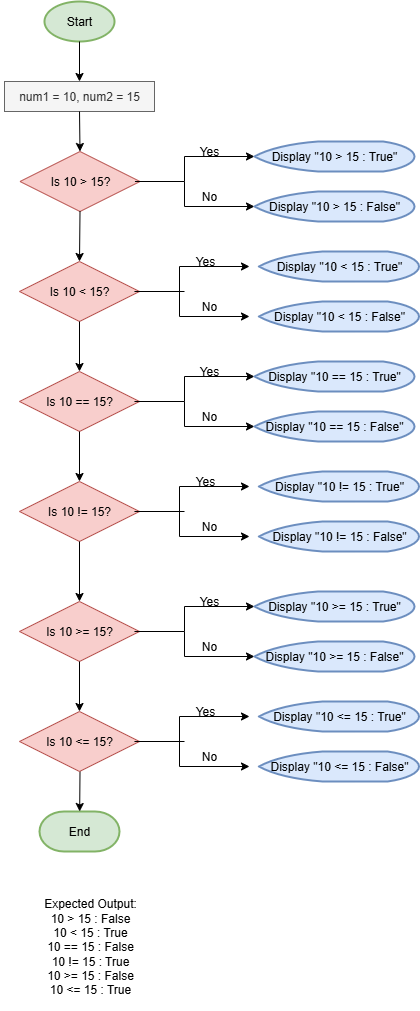

The diagram above was exported from draw.io. Its source (the exported page's mxGraphModel, read from the mxfile embedded in the PNG):
<mxGraphModel dx="872" dy="473" grid="1" gridSize="10" guides="1" tooltips="1" connect="1" arrows="1" fold="1" page="1" pageScale="1" pageWidth="850" pageHeight="1100" math="0" shadow="0">
  <root>
    <mxCell id="0" />
    <mxCell id="1" parent="0" />
    <mxCell id="1m03N7dWTPMewUyuF2Lk-1" value="Start" style="strokeWidth=2;html=1;shape=mxgraph.flowchart.start_1;whiteSpace=wrap;fillColor=#d5e8d4;strokeColor=#82b366;" vertex="1" parent="1">
      <mxGeometry x="390" y="30" width="70" height="40" as="geometry" />
    </mxCell>
    <mxCell id="1m03N7dWTPMewUyuF2Lk-2" value="num1 = 10, num2 = 15" style="rounded=0;whiteSpace=wrap;html=1;fillColor=#f5f5f5;fontColor=#333333;strokeColor=#666666;" vertex="1" parent="1">
      <mxGeometry x="350" y="110" width="150" height="30" as="geometry" />
    </mxCell>
    <mxCell id="1m03N7dWTPMewUyuF2Lk-16" value="End" style="strokeWidth=2;html=1;shape=mxgraph.flowchart.terminator;whiteSpace=wrap;fillColor=#d5e8d4;strokeColor=#82b366;" vertex="1" parent="1">
      <mxGeometry x="385" y="840" width="80" height="40" as="geometry" />
    </mxCell>
    <mxCell id="1m03N7dWTPMewUyuF2Lk-17" value="" style="endArrow=classic;html=1;rounded=0;exitX=0.5;exitY=1;exitDx=0;exitDy=0;exitPerimeter=0;entryX=0.5;entryY=0;entryDx=0;entryDy=0;" edge="1" parent="1" source="1m03N7dWTPMewUyuF2Lk-1" target="1m03N7dWTPMewUyuF2Lk-2">
      <mxGeometry width="50" height="50" relative="1" as="geometry">
        <mxPoint x="400" y="180" as="sourcePoint" />
        <mxPoint x="450" y="130" as="targetPoint" />
      </mxGeometry>
    </mxCell>
    <mxCell id="1m03N7dWTPMewUyuF2Lk-18" value="" style="endArrow=classic;html=1;rounded=0;exitX=0.5;exitY=1;exitDx=0;exitDy=0;entryX=0.5;entryY=0;entryDx=0;entryDy=0;" edge="1" parent="1" source="1m03N7dWTPMewUyuF2Lk-2" target="1m03N7dWTPMewUyuF2Lk-32">
      <mxGeometry width="50" height="50" relative="1" as="geometry">
        <mxPoint x="400" y="180" as="sourcePoint" />
        <mxPoint x="425" y="180" as="targetPoint" />
      </mxGeometry>
    </mxCell>
    <mxCell id="1m03N7dWTPMewUyuF2Lk-28" value="" style="endArrow=classic;html=1;rounded=0;exitX=0.5;exitY=1;exitDx=0;exitDy=0;exitPerimeter=0;" edge="1" parent="1" target="1m03N7dWTPMewUyuF2Lk-16">
      <mxGeometry width="50" height="50" relative="1" as="geometry">
        <mxPoint x="425.5" y="800" as="sourcePoint" />
        <mxPoint x="450" y="720" as="targetPoint" />
      </mxGeometry>
    </mxCell>
    <mxCell id="1m03N7dWTPMewUyuF2Lk-32" value="Is 10 &amp;gt; 15?" style="rhombus;whiteSpace=wrap;html=1;fillColor=#f8cecc;strokeColor=#b85450;" vertex="1" parent="1">
      <mxGeometry x="365.5" y="180" width="120" height="60" as="geometry" />
    </mxCell>
    <mxCell id="1m03N7dWTPMewUyuF2Lk-34" value="" style="endArrow=none;html=1;rounded=0;exitX=0.958;exitY=0.5;exitDx=0;exitDy=0;exitPerimeter=0;" edge="1" parent="1" source="1m03N7dWTPMewUyuF2Lk-32">
      <mxGeometry width="50" height="50" relative="1" as="geometry">
        <mxPoint x="493" y="210" as="sourcePoint" />
        <mxPoint x="530" y="210" as="targetPoint" />
      </mxGeometry>
    </mxCell>
    <mxCell id="1m03N7dWTPMewUyuF2Lk-35" value="" style="endArrow=classic;startArrow=classic;html=1;rounded=0;entryX=0;entryY=0.5;entryDx=0;entryDy=0;entryPerimeter=0;exitX=0;exitY=0.5;exitDx=0;exitDy=0;exitPerimeter=0;" edge="1" parent="1" source="1m03N7dWTPMewUyuF2Lk-37" target="1m03N7dWTPMewUyuF2Lk-36">
      <mxGeometry width="50" height="50" relative="1" as="geometry">
        <mxPoint x="570" y="230" as="sourcePoint" />
        <mxPoint x="570" y="190" as="targetPoint" />
        <Array as="points">
          <mxPoint x="530" y="235" />
          <mxPoint x="530" y="210" />
          <mxPoint x="530" y="185" />
        </Array>
      </mxGeometry>
    </mxCell>
    <mxCell id="1m03N7dWTPMewUyuF2Lk-36" value="Display &quot;10 &amp;gt; 15 : True&quot;" style="strokeWidth=2;html=1;shape=mxgraph.flowchart.display;whiteSpace=wrap;fillColor=#dae8fc;strokeColor=#6c8ebf;" vertex="1" parent="1">
      <mxGeometry x="600" y="170" width="160" height="30" as="geometry" />
    </mxCell>
    <mxCell id="1m03N7dWTPMewUyuF2Lk-37" value="Display &quot;10 &amp;gt; 15 : False&quot;" style="strokeWidth=2;html=1;shape=mxgraph.flowchart.display;whiteSpace=wrap;fillColor=#dae8fc;strokeColor=#6c8ebf;" vertex="1" parent="1">
      <mxGeometry x="600" y="220" width="160" height="30" as="geometry" />
    </mxCell>
    <mxCell id="1m03N7dWTPMewUyuF2Lk-38" value="" style="endArrow=classic;html=1;rounded=0;exitX=0.5;exitY=1;exitDx=0;exitDy=0;entryX=0.5;entryY=0;entryDx=0;entryDy=0;" edge="1" parent="1" target="1m03N7dWTPMewUyuF2Lk-39" source="1m03N7dWTPMewUyuF2Lk-32">
      <mxGeometry width="50" height="50" relative="1" as="geometry">
        <mxPoint x="429.5" y="250" as="sourcePoint" />
        <mxPoint x="429.5" y="290" as="targetPoint" />
      </mxGeometry>
    </mxCell>
    <mxCell id="1m03N7dWTPMewUyuF2Lk-39" value="Is 10 &amp;lt; 15?" style="rhombus;whiteSpace=wrap;html=1;fillColor=#f8cecc;strokeColor=#b85450;" vertex="1" parent="1">
      <mxGeometry x="365" y="290" width="120" height="60" as="geometry" />
    </mxCell>
    <mxCell id="1m03N7dWTPMewUyuF2Lk-40" value="" style="endArrow=none;html=1;rounded=0;exitX=0.958;exitY=0.5;exitDx=0;exitDy=0;exitPerimeter=0;" edge="1" parent="1" source="1m03N7dWTPMewUyuF2Lk-39">
      <mxGeometry width="50" height="50" relative="1" as="geometry">
        <mxPoint x="497.5" y="320" as="sourcePoint" />
        <mxPoint x="530" y="320" as="targetPoint" />
      </mxGeometry>
    </mxCell>
    <mxCell id="1m03N7dWTPMewUyuF2Lk-41" value="" style="endArrow=classic;startArrow=classic;html=1;rounded=0;entryX=0;entryY=0.5;entryDx=0;entryDy=0;entryPerimeter=0;exitX=0;exitY=0.5;exitDx=0;exitDy=0;exitPerimeter=0;" edge="1" parent="1">
      <mxGeometry width="50" height="50" relative="1" as="geometry">
        <mxPoint x="595" y="345" as="sourcePoint" />
        <mxPoint x="595" y="295" as="targetPoint" />
        <Array as="points">
          <mxPoint x="525" y="345" />
          <mxPoint x="525" y="320" />
          <mxPoint x="525" y="295" />
        </Array>
      </mxGeometry>
    </mxCell>
    <mxCell id="1m03N7dWTPMewUyuF2Lk-42" value="Display &quot;10 &amp;lt; 15 : True&quot;" style="strokeWidth=2;html=1;shape=mxgraph.flowchart.display;whiteSpace=wrap;fillColor=#dae8fc;strokeColor=#6c8ebf;" vertex="1" parent="1">
      <mxGeometry x="604.5" y="280" width="160" height="30" as="geometry" />
    </mxCell>
    <mxCell id="1m03N7dWTPMewUyuF2Lk-43" value="Display &quot;10 &amp;lt; 15 : False&quot;" style="strokeWidth=2;html=1;shape=mxgraph.flowchart.display;whiteSpace=wrap;fillColor=#dae8fc;strokeColor=#6c8ebf;" vertex="1" parent="1">
      <mxGeometry x="604.5" y="330" width="160" height="30" as="geometry" />
    </mxCell>
    <mxCell id="1m03N7dWTPMewUyuF2Lk-44" value="Yes" style="text;html=1;align=center;verticalAlign=middle;whiteSpace=wrap;rounded=0;" vertex="1" parent="1">
      <mxGeometry x="530" y="170" width="50" height="20" as="geometry" />
    </mxCell>
    <mxCell id="1m03N7dWTPMewUyuF2Lk-45" value="No" style="text;html=1;align=center;verticalAlign=middle;whiteSpace=wrap;rounded=0;" vertex="1" parent="1">
      <mxGeometry x="530" y="210" width="50" height="30" as="geometry" />
    </mxCell>
    <mxCell id="1m03N7dWTPMewUyuF2Lk-46" value="No" style="text;html=1;align=center;verticalAlign=middle;whiteSpace=wrap;rounded=0;" vertex="1" parent="1">
      <mxGeometry x="535" y="320" width="40" height="30" as="geometry" />
    </mxCell>
    <mxCell id="1m03N7dWTPMewUyuF2Lk-47" value="Yes" style="text;html=1;align=center;verticalAlign=middle;whiteSpace=wrap;rounded=0;" vertex="1" parent="1">
      <mxGeometry x="525.5" y="280" width="50" height="20" as="geometry" />
    </mxCell>
    <mxCell id="1m03N7dWTPMewUyuF2Lk-50" value="" style="endArrow=classic;html=1;rounded=0;exitX=0.5;exitY=1;exitDx=0;exitDy=0;entryX=0.5;entryY=0;entryDx=0;entryDy=0;" edge="1" parent="1" target="1m03N7dWTPMewUyuF2Lk-51" source="1m03N7dWTPMewUyuF2Lk-39">
      <mxGeometry width="50" height="50" relative="1" as="geometry">
        <mxPoint x="425" y="360" as="sourcePoint" />
        <mxPoint x="425" y="400" as="targetPoint" />
      </mxGeometry>
    </mxCell>
    <mxCell id="1m03N7dWTPMewUyuF2Lk-51" value="Is 10 == 15?" style="rhombus;whiteSpace=wrap;html=1;fillColor=#f8cecc;strokeColor=#b85450;" vertex="1" parent="1">
      <mxGeometry x="365" y="400" width="120" height="60" as="geometry" />
    </mxCell>
    <mxCell id="1m03N7dWTPMewUyuF2Lk-52" value="" style="endArrow=none;html=1;rounded=0;exitX=0.958;exitY=0.5;exitDx=0;exitDy=0;exitPerimeter=0;" edge="1" parent="1" source="1m03N7dWTPMewUyuF2Lk-51">
      <mxGeometry width="50" height="50" relative="1" as="geometry">
        <mxPoint x="493" y="430" as="sourcePoint" />
        <mxPoint x="530" y="430" as="targetPoint" />
      </mxGeometry>
    </mxCell>
    <mxCell id="1m03N7dWTPMewUyuF2Lk-53" value="" style="endArrow=classic;startArrow=classic;html=1;rounded=0;entryX=0;entryY=0.5;entryDx=0;entryDy=0;entryPerimeter=0;exitX=0;exitY=0.5;exitDx=0;exitDy=0;exitPerimeter=0;" edge="1" parent="1" source="1m03N7dWTPMewUyuF2Lk-55" target="1m03N7dWTPMewUyuF2Lk-54">
      <mxGeometry width="50" height="50" relative="1" as="geometry">
        <mxPoint x="570" y="450" as="sourcePoint" />
        <mxPoint x="570" y="410" as="targetPoint" />
        <Array as="points">
          <mxPoint x="530" y="455" />
          <mxPoint x="530" y="430" />
          <mxPoint x="530" y="405" />
        </Array>
      </mxGeometry>
    </mxCell>
    <mxCell id="1m03N7dWTPMewUyuF2Lk-54" value="Display &quot;10 == 15 : True&quot;" style="strokeWidth=2;html=1;shape=mxgraph.flowchart.display;whiteSpace=wrap;fillColor=#dae8fc;strokeColor=#6c8ebf;" vertex="1" parent="1">
      <mxGeometry x="600" y="390" width="160" height="30" as="geometry" />
    </mxCell>
    <mxCell id="1m03N7dWTPMewUyuF2Lk-55" value="Display &quot;10 == 15 : False&quot;" style="strokeWidth=2;html=1;shape=mxgraph.flowchart.display;whiteSpace=wrap;fillColor=#dae8fc;strokeColor=#6c8ebf;" vertex="1" parent="1">
      <mxGeometry x="600" y="440" width="160" height="30" as="geometry" />
    </mxCell>
    <mxCell id="1m03N7dWTPMewUyuF2Lk-56" value="" style="endArrow=classic;html=1;rounded=0;exitX=0.5;exitY=1;exitDx=0;exitDy=0;entryX=0.5;entryY=0;entryDx=0;entryDy=0;" edge="1" parent="1" source="1m03N7dWTPMewUyuF2Lk-51" target="1m03N7dWTPMewUyuF2Lk-57">
      <mxGeometry width="50" height="50" relative="1" as="geometry">
        <mxPoint x="429.5" y="470" as="sourcePoint" />
        <mxPoint x="429.5" y="510" as="targetPoint" />
      </mxGeometry>
    </mxCell>
    <mxCell id="1m03N7dWTPMewUyuF2Lk-57" value="Is 10 != 15?" style="rhombus;whiteSpace=wrap;html=1;fillColor=#f8cecc;strokeColor=#b85450;" vertex="1" parent="1">
      <mxGeometry x="365" y="510" width="120" height="60" as="geometry" />
    </mxCell>
    <mxCell id="1m03N7dWTPMewUyuF2Lk-58" value="" style="endArrow=none;html=1;rounded=0;exitX=0.958;exitY=0.5;exitDx=0;exitDy=0;exitPerimeter=0;" edge="1" parent="1" source="1m03N7dWTPMewUyuF2Lk-57">
      <mxGeometry width="50" height="50" relative="1" as="geometry">
        <mxPoint x="497.5" y="540" as="sourcePoint" />
        <mxPoint x="530" y="540" as="targetPoint" />
      </mxGeometry>
    </mxCell>
    <mxCell id="1m03N7dWTPMewUyuF2Lk-59" value="" style="endArrow=classic;startArrow=classic;html=1;rounded=0;entryX=0;entryY=0.5;entryDx=0;entryDy=0;entryPerimeter=0;exitX=0;exitY=0.5;exitDx=0;exitDy=0;exitPerimeter=0;" edge="1" parent="1">
      <mxGeometry width="50" height="50" relative="1" as="geometry">
        <mxPoint x="595" y="565" as="sourcePoint" />
        <mxPoint x="595" y="515" as="targetPoint" />
        <Array as="points">
          <mxPoint x="525" y="565" />
          <mxPoint x="525" y="540" />
          <mxPoint x="525" y="515" />
        </Array>
      </mxGeometry>
    </mxCell>
    <mxCell id="1m03N7dWTPMewUyuF2Lk-60" value="Display &quot;10 != 15 : True&quot;" style="strokeWidth=2;html=1;shape=mxgraph.flowchart.display;whiteSpace=wrap;fillColor=#dae8fc;strokeColor=#6c8ebf;" vertex="1" parent="1">
      <mxGeometry x="604.5" y="500" width="160" height="30" as="geometry" />
    </mxCell>
    <mxCell id="1m03N7dWTPMewUyuF2Lk-61" value="Display &quot;10 != 15 : False&quot;" style="strokeWidth=2;html=1;shape=mxgraph.flowchart.display;whiteSpace=wrap;fillColor=#dae8fc;strokeColor=#6c8ebf;" vertex="1" parent="1">
      <mxGeometry x="604.5" y="550" width="160" height="30" as="geometry" />
    </mxCell>
    <mxCell id="1m03N7dWTPMewUyuF2Lk-62" value="Yes" style="text;html=1;align=center;verticalAlign=middle;whiteSpace=wrap;rounded=0;" vertex="1" parent="1">
      <mxGeometry x="530" y="390" width="50" height="20" as="geometry" />
    </mxCell>
    <mxCell id="1m03N7dWTPMewUyuF2Lk-63" value="No" style="text;html=1;align=center;verticalAlign=middle;whiteSpace=wrap;rounded=0;" vertex="1" parent="1">
      <mxGeometry x="530" y="430" width="50" height="30" as="geometry" />
    </mxCell>
    <mxCell id="1m03N7dWTPMewUyuF2Lk-64" value="No" style="text;html=1;align=center;verticalAlign=middle;whiteSpace=wrap;rounded=0;" vertex="1" parent="1">
      <mxGeometry x="535" y="540" width="40" height="30" as="geometry" />
    </mxCell>
    <mxCell id="1m03N7dWTPMewUyuF2Lk-65" value="Yes" style="text;html=1;align=center;verticalAlign=middle;whiteSpace=wrap;rounded=0;" vertex="1" parent="1">
      <mxGeometry x="525.5" y="500" width="50" height="20" as="geometry" />
    </mxCell>
    <mxCell id="1m03N7dWTPMewUyuF2Lk-66" value="" style="endArrow=classic;html=1;rounded=0;exitX=0.5;exitY=1;exitDx=0;exitDy=0;entryX=0.5;entryY=0;entryDx=0;entryDy=0;" edge="1" parent="1" target="1m03N7dWTPMewUyuF2Lk-67" source="1m03N7dWTPMewUyuF2Lk-57">
      <mxGeometry width="50" height="50" relative="1" as="geometry">
        <mxPoint x="425" y="580" as="sourcePoint" />
        <mxPoint x="425" y="630" as="targetPoint" />
      </mxGeometry>
    </mxCell>
    <mxCell id="1m03N7dWTPMewUyuF2Lk-67" value="Is 10 &amp;gt;= 15?" style="rhombus;whiteSpace=wrap;html=1;fillColor=#f8cecc;strokeColor=#b85450;" vertex="1" parent="1">
      <mxGeometry x="365" y="630" width="120" height="60" as="geometry" />
    </mxCell>
    <mxCell id="1m03N7dWTPMewUyuF2Lk-68" value="" style="endArrow=none;html=1;rounded=0;exitX=0.958;exitY=0.5;exitDx=0;exitDy=0;exitPerimeter=0;" edge="1" parent="1" source="1m03N7dWTPMewUyuF2Lk-67">
      <mxGeometry width="50" height="50" relative="1" as="geometry">
        <mxPoint x="493" y="660" as="sourcePoint" />
        <mxPoint x="530" y="660" as="targetPoint" />
      </mxGeometry>
    </mxCell>
    <mxCell id="1m03N7dWTPMewUyuF2Lk-69" value="" style="endArrow=classic;startArrow=classic;html=1;rounded=0;entryX=0;entryY=0.5;entryDx=0;entryDy=0;entryPerimeter=0;exitX=0;exitY=0.5;exitDx=0;exitDy=0;exitPerimeter=0;" edge="1" parent="1" source="1m03N7dWTPMewUyuF2Lk-71" target="1m03N7dWTPMewUyuF2Lk-70">
      <mxGeometry width="50" height="50" relative="1" as="geometry">
        <mxPoint x="570" y="680" as="sourcePoint" />
        <mxPoint x="570" y="640" as="targetPoint" />
        <Array as="points">
          <mxPoint x="530" y="685" />
          <mxPoint x="530" y="660" />
          <mxPoint x="530" y="635" />
        </Array>
      </mxGeometry>
    </mxCell>
    <mxCell id="1m03N7dWTPMewUyuF2Lk-70" value="Display &quot;10 &amp;gt;= 15 : True&quot;" style="strokeWidth=2;html=1;shape=mxgraph.flowchart.display;whiteSpace=wrap;fillColor=#dae8fc;strokeColor=#6c8ebf;" vertex="1" parent="1">
      <mxGeometry x="600" y="620" width="160" height="30" as="geometry" />
    </mxCell>
    <mxCell id="1m03N7dWTPMewUyuF2Lk-71" value="Display &quot;10 &amp;gt;= 15 : False&quot;" style="strokeWidth=2;html=1;shape=mxgraph.flowchart.display;whiteSpace=wrap;fillColor=#dae8fc;strokeColor=#6c8ebf;" vertex="1" parent="1">
      <mxGeometry x="600" y="670" width="160" height="30" as="geometry" />
    </mxCell>
    <mxCell id="1m03N7dWTPMewUyuF2Lk-72" value="" style="endArrow=classic;html=1;rounded=0;exitX=0.5;exitY=1;exitDx=0;exitDy=0;entryX=0.5;entryY=0;entryDx=0;entryDy=0;" edge="1" parent="1" source="1m03N7dWTPMewUyuF2Lk-67" target="1m03N7dWTPMewUyuF2Lk-73">
      <mxGeometry width="50" height="50" relative="1" as="geometry">
        <mxPoint x="429.5" y="700" as="sourcePoint" />
        <mxPoint x="429.5" y="740" as="targetPoint" />
      </mxGeometry>
    </mxCell>
    <mxCell id="1m03N7dWTPMewUyuF2Lk-73" value="Is 10 &amp;lt;= 15?" style="rhombus;whiteSpace=wrap;html=1;fillColor=#f8cecc;strokeColor=#b85450;" vertex="1" parent="1">
      <mxGeometry x="365" y="740" width="120" height="60" as="geometry" />
    </mxCell>
    <mxCell id="1m03N7dWTPMewUyuF2Lk-74" value="" style="endArrow=none;html=1;rounded=0;exitX=0.958;exitY=0.5;exitDx=0;exitDy=0;exitPerimeter=0;" edge="1" parent="1" source="1m03N7dWTPMewUyuF2Lk-73">
      <mxGeometry width="50" height="50" relative="1" as="geometry">
        <mxPoint x="497.5" y="770" as="sourcePoint" />
        <mxPoint x="530" y="770" as="targetPoint" />
      </mxGeometry>
    </mxCell>
    <mxCell id="1m03N7dWTPMewUyuF2Lk-75" value="" style="endArrow=classic;startArrow=classic;html=1;rounded=0;entryX=0;entryY=0.5;entryDx=0;entryDy=0;entryPerimeter=0;exitX=0;exitY=0.5;exitDx=0;exitDy=0;exitPerimeter=0;" edge="1" parent="1">
      <mxGeometry width="50" height="50" relative="1" as="geometry">
        <mxPoint x="595" y="795" as="sourcePoint" />
        <mxPoint x="595" y="745" as="targetPoint" />
        <Array as="points">
          <mxPoint x="525" y="795" />
          <mxPoint x="525" y="770" />
          <mxPoint x="525" y="745" />
        </Array>
      </mxGeometry>
    </mxCell>
    <mxCell id="1m03N7dWTPMewUyuF2Lk-76" value="Display &quot;10 &amp;lt;= 15 : True&quot;" style="strokeWidth=2;html=1;shape=mxgraph.flowchart.display;whiteSpace=wrap;fillColor=#dae8fc;strokeColor=#6c8ebf;" vertex="1" parent="1">
      <mxGeometry x="604.5" y="730" width="160" height="30" as="geometry" />
    </mxCell>
    <mxCell id="1m03N7dWTPMewUyuF2Lk-77" value="Display &quot;10 &amp;lt;= 15 : False&quot;" style="strokeWidth=2;html=1;shape=mxgraph.flowchart.display;whiteSpace=wrap;fillColor=#dae8fc;strokeColor=#6c8ebf;" vertex="1" parent="1">
      <mxGeometry x="604.5" y="780" width="160" height="30" as="geometry" />
    </mxCell>
    <mxCell id="1m03N7dWTPMewUyuF2Lk-78" value="Yes" style="text;html=1;align=center;verticalAlign=middle;whiteSpace=wrap;rounded=0;" vertex="1" parent="1">
      <mxGeometry x="530" y="620" width="50" height="20" as="geometry" />
    </mxCell>
    <mxCell id="1m03N7dWTPMewUyuF2Lk-79" value="No" style="text;html=1;align=center;verticalAlign=middle;whiteSpace=wrap;rounded=0;" vertex="1" parent="1">
      <mxGeometry x="530" y="660" width="50" height="30" as="geometry" />
    </mxCell>
    <mxCell id="1m03N7dWTPMewUyuF2Lk-80" value="No" style="text;html=1;align=center;verticalAlign=middle;whiteSpace=wrap;rounded=0;" vertex="1" parent="1">
      <mxGeometry x="535" y="770" width="40" height="30" as="geometry" />
    </mxCell>
    <mxCell id="1m03N7dWTPMewUyuF2Lk-81" value="Yes" style="text;html=1;align=center;verticalAlign=middle;whiteSpace=wrap;rounded=0;" vertex="1" parent="1">
      <mxGeometry x="525.5" y="730" width="50" height="20" as="geometry" />
    </mxCell>
    <mxCell id="1m03N7dWTPMewUyuF2Lk-83" value="&lt;div&gt;Expected Output:&lt;/div&gt;&lt;div&gt;10 &amp;gt; 15 : False&lt;/div&gt;&lt;div&gt;10 &amp;lt; 15 : True&lt;/div&gt;&lt;div&gt;10 == 15 : False&lt;/div&gt;&lt;div&gt;10 != 15 : True&lt;/div&gt;&lt;div&gt;10 &amp;gt;= 15 : False&lt;/div&gt;&lt;div&gt;10 &amp;lt;= 15 : True&lt;/div&gt;" style="text;html=1;align=center;verticalAlign=middle;whiteSpace=wrap;rounded=0;" vertex="1" parent="1">
      <mxGeometry x="345.5" y="910" width="180" height="130" as="geometry" />
    </mxCell>
  </root>
</mxGraphModel>